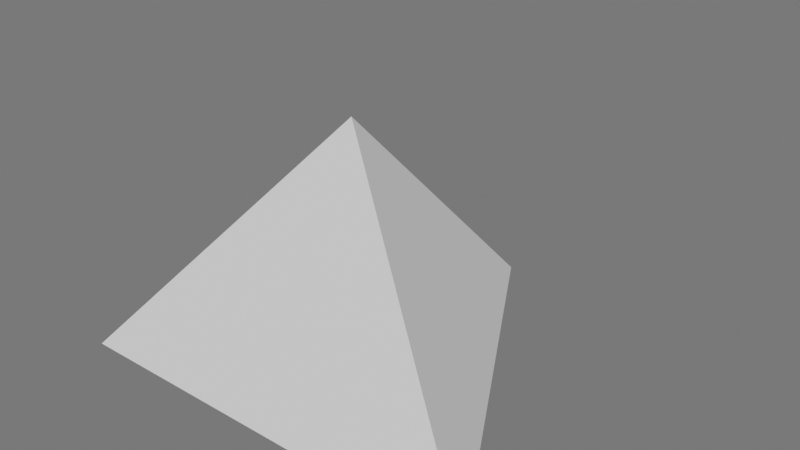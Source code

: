# Source: tothian_mine_1.blend  (saved by Blender 2.92.15; exported with 4.5.12 LTS)
import bpy
from mathutils import Matrix  # noqa: F401  (used for matrix-valued properties, if any)

bpy.ops.wm.read_factory_settings(use_empty=True)
scene = bpy.context.scene
scene.name = 'Scene'

# ---- collections
col_collection = bpy.data.collections.new('Collection'); scene.collection.children.link(col_collection)

# ---- world
world_world = bpy.data.worlds.new('World'); scene.world = world_world
world_world.use_nodes = True; world_world.node_tree.nodes.clear()
_N = world_world.node_tree.nodes; _L = world_world.node_tree.links
n0 = _N.new('ShaderNodeOutputWorld'); n0.name = 'World Output'; n0.location = (300, 300)
n1 = _N.new('ShaderNodeBackground'); n1.name = 'Background'; n1.location = (10, 300)
n1.inputs[0].default_value = (0.1574, 0.1574, 0.1574, 1.0)
_L.new(n1.outputs[0], n0.inputs[0])
n0.is_active_output = True
world_world.color = (0.05088, 0.05088, 0.05088)
world_world.use_sun_shadow = False
world_world.sun_shadow_jitter_overblur = 0.0

# ---- meshes
me_cone = bpy.data.meshes.new('Cone')
me_cone.from_pydata([(0.0, 5.0, -2.5), (4.33, -2.5, -2.5), (-4.33, -2.5, -2.5), (0.0, 0.0, 2.5), (1.443, -0.8333, 0.8333), (2.887, -1.667, -0.8333), (0.0, 3.333, -0.8333), (0.0, 1.667, 0.8333), (-1.443, -0.8333, 0.8333), (-2.887, -1.667, -0.8333)], [], [(4, 7, 3), (0, 1, 2), (8, 4, 3), (7, 8, 3), (1, 5, 4, 8, 9, 2), (0, 6, 7, 4, 5, 1)])
_uv = me_cone.uv_layers.new(name='UVMap')
_uv.uv.foreach_set('vector', [0.3193, 0.21, 0.25, 0.33, 0.25, 0.25, 0.75, 0.49, 0.9578, 0.13, 0.5422, 0.13, 0.1807, 0.21, 0.3193, 0.21, 0.25, 0.25, 0.25, 0.33, 0.1807, 0.21, 0.25, 0.25, 0.4578, 0.13, 0.3886, 0.17, 0.3193, 0.21, 0.1807, 0.21, 0.1114, 0.17, 0.04215, 0.13, 0.25, 0.49, 0.25, 0.41, 0.25, 0.33, 0.3193, 0.21, 0.3886, 0.17, 0.4578, 0.13])
me_cone.use_remesh_fix_poles = True
me_cone.use_remesh_preserve_attributes = False
me_cone.use_mirror_vertex_groups = False
me_cone.update()

# ---- objects
ob_cone = bpy.data.objects.new('Cone', me_cone)

# ---- transforms, parenting, visibility, modifiers, constraints
ob_cone.location = (0.0, 0.0, 0.0)
ob_cone.lineart.crease_threshold = 0.0

# ---- collection membership
col_collection.objects.link(ob_cone)

# ---- scene / render settings (as saved in the file)
scene.frame_start = 1; scene.frame_end = 250; scene.frame_set(173)
scene.render.engine = 'BLENDER_EEVEE_NEXT'
scene.cycles.use_denoising = False
scene.cycles.samples = 128
scene.cycles.sampling_pattern = 'TABULATED_SOBOL'
scene.cycles.use_adaptive_sampling = False
scene.cycles.use_light_tree = False
scene.view_settings.view_transform = 'Filmic'
bpy.context.view_layer.update()

# ---- added for rendering (the .blend has no active camera and no usable light): camera, sun
cam_auto = bpy.data.cameras.new('AutoCamera')
cam_auto.lens = 50.0
cam_auto.sensor_width = 36.0
cam_auto.clip_end = 1000.0
ob_auto_camera = bpy.data.objects.new('AutoCamera', cam_auto)
scene.collection.objects.link(ob_auto_camera)
ob_auto_camera.location = (11.5653, -12.6284, 9.25225)
ob_auto_camera.rotation_euler = (1.09748, -7.21219e-08, 0.694738)
scene.camera = ob_auto_camera
light_auto_sun = bpy.data.lights.new('AutoSun', 'SUN')
light_auto_sun.energy = 3.0
light_auto_sun.angle = 0.0523599
ob_auto_sun = bpy.data.objects.new('AutoSun', light_auto_sun)
scene.collection.objects.link(ob_auto_sun)
ob_auto_sun.rotation_euler = (0.872665, 0.174533, 0.523599)
bpy.context.view_layer.update()
